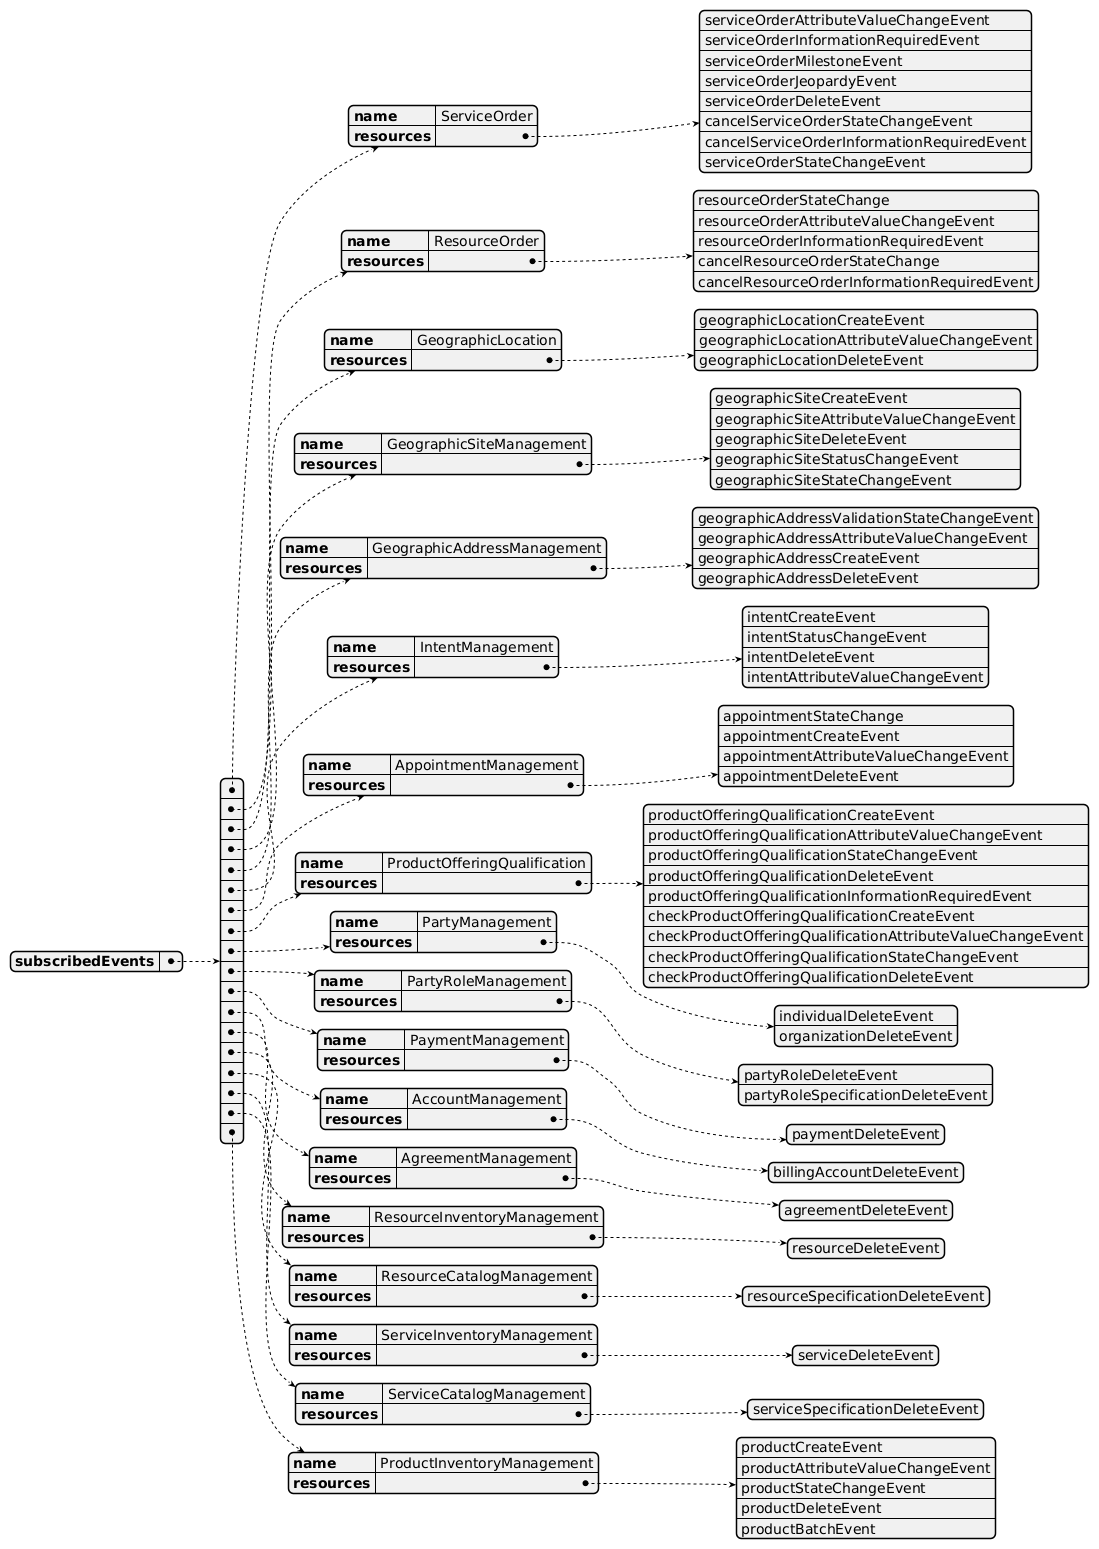

The diagram above was rendered by PlantUML. Its source (embedded in the PNG):
@startyaml
subscribedEvents:
  - name: ServiceOrder
    resources:
      - serviceOrderAttributeValueChangeEvent
      - serviceOrderInformationRequiredEvent
      - serviceOrderMilestoneEvent
      - serviceOrderJeopardyEvent
      - serviceOrderDeleteEvent
      - cancelServiceOrderStateChangeEvent
      - cancelServiceOrderInformationRequiredEvent
      - serviceOrderStateChangeEvent
  - name: ResourceOrder
    resources:
      - resourceOrderStateChange
      - resourceOrderAttributeValueChangeEvent
      - resourceOrderInformationRequiredEvent
      - cancelResourceOrderStateChange
      - cancelResourceOrderInformationRequiredEvent
  - name: GeographicLocation
    resources:
      - geographicLocationCreateEvent
      - geographicLocationAttributeValueChangeEvent
      - geographicLocationDeleteEvent
  - name: GeographicSiteManagement
    resources:
      - geographicSiteCreateEvent
      - geographicSiteAttributeValueChangeEvent
      - geographicSiteDeleteEvent
      - geographicSiteStatusChangeEvent
      - geographicSiteStateChangeEvent
  - name: GeographicAddressManagement
    resources:
      - geographicAddressValidationStateChangeEvent
      - geographicAddressAttributeValueChangeEvent
      - geographicAddressCreateEvent
      - geographicAddressDeleteEvent
  - name: IntentManagement
    resources:
      - intentCreateEvent
      - intentStatusChangeEvent
      - intentDeleteEvent
      - intentAttributeValueChangeEvent
  - name: AppointmentManagement
    resources:
      - appointmentStateChange
      - appointmentCreateEvent
      - appointmentAttributeValueChangeEvent
      - appointmentDeleteEvent
  - name: ProductOfferingQualification
    resources:
      - productOfferingQualificationCreateEvent
      - productOfferingQualificationAttributeValueChangeEvent
      - productOfferingQualificationStateChangeEvent
      - productOfferingQualificationDeleteEvent
      - productOfferingQualificationInformationRequiredEvent
      - checkProductOfferingQualificationCreateEvent
      - checkProductOfferingQualificationAttributeValueChangeEvent
      - checkProductOfferingQualificationStateChangeEvent
      - checkProductOfferingQualificationDeleteEvent
  - name: PartyManagement
    resources:
      - individualDeleteEvent
      - organizationDeleteEvent
  - name: PartyRoleManagement
    resources:
      - partyRoleDeleteEvent
      - partyRoleSpecificationDeleteEvent
  - name: PaymentManagement
    resources:
      - paymentDeleteEvent
  - name: AccountManagement
    resources:
      - billingAccountDeleteEvent
  - name: AgreementManagement
    resources:
      - agreementDeleteEvent
  - name: ResourceInventoryManagement
    resources:
      - resourceDeleteEvent
  - name: ResourceCatalogManagement
    resources:
      - resourceSpecificationDeleteEvent
  - name: ServiceInventoryManagement
    resources:
      - serviceDeleteEvent
  - name: ServiceCatalogManagement
    resources:
      - serviceSpecificationDeleteEvent
  - name: ProductInventoryManagement
    resources:
      - productCreateEvent
      - productAttributeValueChangeEvent
      - productStateChangeEvent
      - productDeleteEvent
      - productBatchEvent

@endyaml